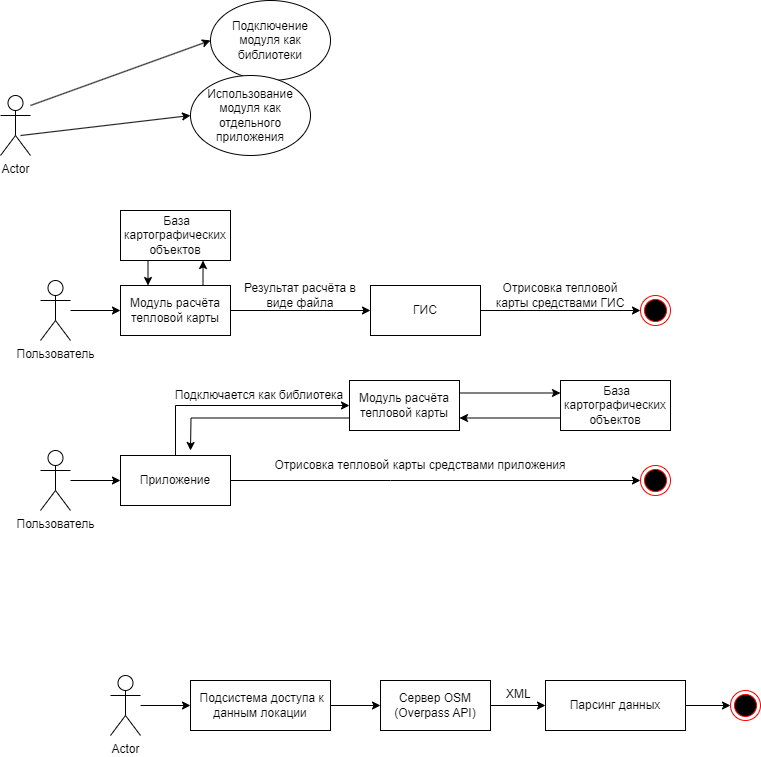

The diagram above was exported from draw.io. Its source (the exported page's mxGraphModel, read from the mxfile embedded in the PNG):
<mxGraphModel dx="1434" dy="796" grid="0" gridSize="10" guides="1" tooltips="1" connect="1" arrows="1" fold="1" page="1" pageScale="1" pageWidth="827" pageHeight="1169" background="#ffffff" math="0" shadow="0">
  <root>
    <mxCell id="0" />
    <mxCell id="1" parent="0" />
    <mxCell id="2Lhn-F8Ib4CG5dFkSO0I-5" style="edgeStyle=orthogonalEdgeStyle;rounded=0;orthogonalLoop=1;jettySize=auto;html=1;entryX=0;entryY=0.5;entryDx=0;entryDy=0;" parent="1" source="2Lhn-F8Ib4CG5dFkSO0I-1" target="2Lhn-F8Ib4CG5dFkSO0I-4" edge="1">
      <mxGeometry relative="1" as="geometry" />
    </mxCell>
    <mxCell id="2Lhn-F8Ib4CG5dFkSO0I-1" value="Actor" style="shape=umlActor;verticalLabelPosition=bottom;verticalAlign=top;html=1;" parent="1" vertex="1">
      <mxGeometry x="120" y="675" width="30" height="60" as="geometry" />
    </mxCell>
    <mxCell id="2Lhn-F8Ib4CG5dFkSO0I-7" style="edgeStyle=orthogonalEdgeStyle;rounded=0;orthogonalLoop=1;jettySize=auto;html=1;exitX=1;exitY=0.5;exitDx=0;exitDy=0;entryX=0;entryY=0.5;entryDx=0;entryDy=0;" parent="1" source="2Lhn-F8Ib4CG5dFkSO0I-4" target="2Lhn-F8Ib4CG5dFkSO0I-6" edge="1">
      <mxGeometry relative="1" as="geometry" />
    </mxCell>
    <mxCell id="2Lhn-F8Ib4CG5dFkSO0I-4" value="&lt;span id=&quot;docs-internal-guid-f08c2313-7fff-100b-e4bb-eea016b2d89f&quot; style=&quot;&quot;&gt;&lt;a style=&quot;text-decoration: none;&quot; href=&quot;https://docs.google.com/document/d/1rCX2qe-xBlGF6lrXxa2-HPlSOk61xR9FH5t5Fd1G1RA/edit#heading=h.mlb4dbx8l6pm&quot;&gt;&lt;span style=&quot;color: rgb(0, 0, 0); background-color: transparent; font-style: normal; font-variant: normal; text-decoration: none; vertical-align: baseline;&quot;&gt;&lt;font style=&quot;font-size: 12px;&quot;&gt;&amp;nbsp;Подсистема доступа к данным локации&lt;/font&gt;&lt;/span&gt;&lt;/a&gt;&lt;/span&gt;" style="html=1;whiteSpace=wrap;" parent="1" vertex="1">
      <mxGeometry x="200" y="680" width="140" height="50" as="geometry" />
    </mxCell>
    <mxCell id="LqoN64VGA8wJZju8qDVX-2" style="edgeStyle=orthogonalEdgeStyle;rounded=0;orthogonalLoop=1;jettySize=auto;html=1;exitX=1;exitY=0.5;exitDx=0;exitDy=0;entryX=0;entryY=0.5;entryDx=0;entryDy=0;" edge="1" parent="1" source="2Lhn-F8Ib4CG5dFkSO0I-6" target="LqoN64VGA8wJZju8qDVX-1">
      <mxGeometry relative="1" as="geometry" />
    </mxCell>
    <mxCell id="2Lhn-F8Ib4CG5dFkSO0I-6" value="Сервер OSM&lt;br&gt;(Overpass API)" style="html=1;whiteSpace=wrap;" parent="1" vertex="1">
      <mxGeometry x="390" y="680" width="110" height="50" as="geometry" />
    </mxCell>
    <mxCell id="2Lhn-F8Ib4CG5dFkSO0I-13" value="Подключение модуля как библиотеки" style="ellipse;whiteSpace=wrap;html=1;" parent="1" vertex="1">
      <mxGeometry x="220" width="120" height="80" as="geometry" />
    </mxCell>
    <mxCell id="2Lhn-F8Ib4CG5dFkSO0I-28" style="orthogonalLoop=1;jettySize=auto;html=1;entryX=0;entryY=0.5;entryDx=0;entryDy=0;rounded=1;" parent="1" target="2Lhn-F8Ib4CG5dFkSO0I-13" edge="1">
      <mxGeometry relative="1" as="geometry">
        <mxPoint x="40" y="105" as="sourcePoint" />
      </mxGeometry>
    </mxCell>
    <mxCell id="2Lhn-F8Ib4CG5dFkSO0I-30" style="orthogonalLoop=1;jettySize=auto;html=1;exitX=0.667;exitY=0.667;exitDx=0;exitDy=0;exitPerimeter=0;entryX=0;entryY=0.5;entryDx=0;entryDy=0;" parent="1" source="2Lhn-F8Ib4CG5dFkSO0I-15" target="2Lhn-F8Ib4CG5dFkSO0I-29" edge="1">
      <mxGeometry relative="1" as="geometry" />
    </mxCell>
    <mxCell id="2Lhn-F8Ib4CG5dFkSO0I-15" value="Actor" style="shape=umlActor;verticalLabelPosition=bottom;verticalAlign=top;html=1;" parent="1" vertex="1">
      <mxGeometry x="10" y="95" width="30" height="60" as="geometry" />
    </mxCell>
    <mxCell id="2Lhn-F8Ib4CG5dFkSO0I-29" value="Использование модуля как отдельного приложения" style="ellipse;whiteSpace=wrap;html=1;" parent="1" vertex="1">
      <mxGeometry x="200" y="75" width="120" height="80" as="geometry" />
    </mxCell>
    <mxCell id="2Lhn-F8Ib4CG5dFkSO0I-32" value="Подключается как библиотека" style="text;html=1;strokeColor=none;fillColor=none;align=center;verticalAlign=middle;whiteSpace=wrap;rounded=0;" parent="1" vertex="1">
      <mxGeometry x="179" y="380" width="180" height="30" as="geometry" />
    </mxCell>
    <mxCell id="2Lhn-F8Ib4CG5dFkSO0I-39" style="edgeStyle=orthogonalEdgeStyle;rounded=0;orthogonalLoop=1;jettySize=auto;html=1;entryX=0;entryY=0.5;entryDx=0;entryDy=0;" parent="1" source="2Lhn-F8Ib4CG5dFkSO0I-40" target="2Lhn-F8Ib4CG5dFkSO0I-56" edge="1">
      <mxGeometry relative="1" as="geometry" />
    </mxCell>
    <mxCell id="2Lhn-F8Ib4CG5dFkSO0I-40" value="Пользователь" style="shape=umlActor;verticalLabelPosition=bottom;verticalAlign=top;html=1;" parent="1" vertex="1">
      <mxGeometry x="50" y="280" width="30" height="60" as="geometry" />
    </mxCell>
    <mxCell id="2Lhn-F8Ib4CG5dFkSO0I-71" style="edgeStyle=orthogonalEdgeStyle;rounded=0;orthogonalLoop=1;jettySize=auto;html=1;entryX=0;entryY=0.5;entryDx=0;entryDy=0;" parent="1" source="2Lhn-F8Ib4CG5dFkSO0I-42" target="2Lhn-F8Ib4CG5dFkSO0I-70" edge="1">
      <mxGeometry relative="1" as="geometry" />
    </mxCell>
    <mxCell id="2Lhn-F8Ib4CG5dFkSO0I-42" value="ГИС" style="html=1;whiteSpace=wrap;" parent="1" vertex="1">
      <mxGeometry x="380" y="285" width="110" height="50" as="geometry" />
    </mxCell>
    <mxCell id="2Lhn-F8Ib4CG5dFkSO0I-66" style="edgeStyle=orthogonalEdgeStyle;rounded=0;orthogonalLoop=1;jettySize=auto;html=1;entryX=0.25;entryY=0;entryDx=0;entryDy=0;exitX=0.25;exitY=1;exitDx=0;exitDy=0;" parent="1" source="2Lhn-F8Ib4CG5dFkSO0I-47" target="2Lhn-F8Ib4CG5dFkSO0I-56" edge="1">
      <mxGeometry relative="1" as="geometry">
        <Array as="points" />
      </mxGeometry>
    </mxCell>
    <mxCell id="2Lhn-F8Ib4CG5dFkSO0I-47" value="&amp;nbsp;База картографических объектов" style="html=1;whiteSpace=wrap;" parent="1" vertex="1">
      <mxGeometry x="130" y="210" width="110" height="50" as="geometry" />
    </mxCell>
    <mxCell id="2Lhn-F8Ib4CG5dFkSO0I-48" style="edgeStyle=orthogonalEdgeStyle;rounded=0;orthogonalLoop=1;jettySize=auto;html=1;entryX=0;entryY=0.5;entryDx=0;entryDy=0;" parent="1" source="2Lhn-F8Ib4CG5dFkSO0I-49" target="2Lhn-F8Ib4CG5dFkSO0I-51" edge="1">
      <mxGeometry relative="1" as="geometry" />
    </mxCell>
    <mxCell id="2Lhn-F8Ib4CG5dFkSO0I-49" value="Пользователь" style="shape=umlActor;verticalLabelPosition=bottom;verticalAlign=top;html=1;" parent="1" vertex="1">
      <mxGeometry x="50" y="450" width="30" height="60" as="geometry" />
    </mxCell>
    <mxCell id="KpAT2wKyq-iUNV-nO9um-6" style="edgeStyle=orthogonalEdgeStyle;rounded=0;orthogonalLoop=1;jettySize=auto;html=1;entryX=0;entryY=0.5;entryDx=0;entryDy=0;" parent="1" source="2Lhn-F8Ib4CG5dFkSO0I-51" target="2Lhn-F8Ib4CG5dFkSO0I-53" edge="1">
      <mxGeometry relative="1" as="geometry">
        <Array as="points">
          <mxPoint x="185" y="405" />
        </Array>
      </mxGeometry>
    </mxCell>
    <mxCell id="2Lhn-F8Ib4CG5dFkSO0I-51" value="Приложение" style="html=1;whiteSpace=wrap;" parent="1" vertex="1">
      <mxGeometry x="130" y="455" width="110" height="50" as="geometry" />
    </mxCell>
    <mxCell id="KpAT2wKyq-iUNV-nO9um-1" style="edgeStyle=orthogonalEdgeStyle;rounded=0;orthogonalLoop=1;jettySize=auto;html=1;exitX=1;exitY=0.25;exitDx=0;exitDy=0;entryX=0;entryY=0.25;entryDx=0;entryDy=0;" parent="1" source="2Lhn-F8Ib4CG5dFkSO0I-53" target="2Lhn-F8Ib4CG5dFkSO0I-55" edge="1">
      <mxGeometry relative="1" as="geometry" />
    </mxCell>
    <mxCell id="KpAT2wKyq-iUNV-nO9um-3" style="edgeStyle=orthogonalEdgeStyle;rounded=0;orthogonalLoop=1;jettySize=auto;html=1;exitX=0;exitY=0.75;exitDx=0;exitDy=0;" parent="1" source="2Lhn-F8Ib4CG5dFkSO0I-53" edge="1">
      <mxGeometry relative="1" as="geometry">
        <mxPoint x="200" y="450" as="targetPoint" />
      </mxGeometry>
    </mxCell>
    <mxCell id="2Lhn-F8Ib4CG5dFkSO0I-53" value="Модуль расчёта тепловой карты" style="html=1;whiteSpace=wrap;" parent="1" vertex="1">
      <mxGeometry x="359" y="380" width="110" height="50" as="geometry" />
    </mxCell>
    <mxCell id="KpAT2wKyq-iUNV-nO9um-2" style="edgeStyle=orthogonalEdgeStyle;rounded=0;orthogonalLoop=1;jettySize=auto;html=1;exitX=0;exitY=0.75;exitDx=0;exitDy=0;entryX=1;entryY=0.75;entryDx=0;entryDy=0;" parent="1" source="2Lhn-F8Ib4CG5dFkSO0I-55" target="2Lhn-F8Ib4CG5dFkSO0I-53" edge="1">
      <mxGeometry relative="1" as="geometry" />
    </mxCell>
    <mxCell id="2Lhn-F8Ib4CG5dFkSO0I-55" value="&amp;nbsp;База картографических объектов" style="html=1;whiteSpace=wrap;" parent="1" vertex="1">
      <mxGeometry x="570" y="380" width="110" height="50" as="geometry" />
    </mxCell>
    <mxCell id="2Lhn-F8Ib4CG5dFkSO0I-64" style="edgeStyle=orthogonalEdgeStyle;rounded=0;orthogonalLoop=1;jettySize=auto;html=1;exitX=1;exitY=0.5;exitDx=0;exitDy=0;entryX=0;entryY=0.5;entryDx=0;entryDy=0;" parent="1" source="2Lhn-F8Ib4CG5dFkSO0I-56" target="2Lhn-F8Ib4CG5dFkSO0I-42" edge="1">
      <mxGeometry relative="1" as="geometry" />
    </mxCell>
    <mxCell id="2Lhn-F8Ib4CG5dFkSO0I-65" style="edgeStyle=orthogonalEdgeStyle;rounded=0;orthogonalLoop=1;jettySize=auto;html=1;exitX=0.75;exitY=0;exitDx=0;exitDy=0;entryX=0.75;entryY=1;entryDx=0;entryDy=0;" parent="1" source="2Lhn-F8Ib4CG5dFkSO0I-56" target="2Lhn-F8Ib4CG5dFkSO0I-47" edge="1">
      <mxGeometry relative="1" as="geometry" />
    </mxCell>
    <mxCell id="2Lhn-F8Ib4CG5dFkSO0I-56" value="Модуль расчёта тепловой карты" style="html=1;whiteSpace=wrap;" parent="1" vertex="1">
      <mxGeometry x="130" y="285" width="110" height="50" as="geometry" />
    </mxCell>
    <mxCell id="2Lhn-F8Ib4CG5dFkSO0I-67" value="Результат расчёта в виде файла" style="text;html=1;strokeColor=none;fillColor=none;align=center;verticalAlign=middle;whiteSpace=wrap;rounded=0;" parent="1" vertex="1">
      <mxGeometry x="250" y="280" width="120" height="30" as="geometry" />
    </mxCell>
    <mxCell id="2Lhn-F8Ib4CG5dFkSO0I-70" value="" style="ellipse;html=1;shape=endState;fillColor=#000000;strokeColor=#ff0000;" parent="1" vertex="1">
      <mxGeometry x="650" y="295" width="30" height="30" as="geometry" />
    </mxCell>
    <mxCell id="2Lhn-F8Ib4CG5dFkSO0I-72" value="Отрисовка тепловой карты средствами ГИС" style="text;html=1;strokeColor=none;fillColor=none;align=center;verticalAlign=middle;whiteSpace=wrap;rounded=0;" parent="1" vertex="1">
      <mxGeometry x="500" y="280" width="140" height="30" as="geometry" />
    </mxCell>
    <mxCell id="KpAT2wKyq-iUNV-nO9um-7" style="edgeStyle=orthogonalEdgeStyle;rounded=0;orthogonalLoop=1;jettySize=auto;html=1;exitX=0;exitY=1;exitDx=0;exitDy=0;entryX=0;entryY=0.5;entryDx=0;entryDy=0;" parent="1" source="KpAT2wKyq-iUNV-nO9um-4" target="KpAT2wKyq-iUNV-nO9um-5" edge="1">
      <mxGeometry relative="1" as="geometry">
        <Array as="points">
          <mxPoint x="400" y="480" />
          <mxPoint x="400" y="480" />
        </Array>
      </mxGeometry>
    </mxCell>
    <mxCell id="KpAT2wKyq-iUNV-nO9um-4" value="Отрисовка тепловой карты средствами приложения" style="text;html=1;strokeColor=none;fillColor=none;align=center;verticalAlign=middle;whiteSpace=wrap;rounded=0;" parent="1" vertex="1">
      <mxGeometry x="240" y="450" width="380" height="30" as="geometry" />
    </mxCell>
    <mxCell id="KpAT2wKyq-iUNV-nO9um-5" value="" style="ellipse;html=1;shape=endState;fillColor=#000000;strokeColor=#ff0000;" parent="1" vertex="1">
      <mxGeometry x="650" y="465" width="30" height="30" as="geometry" />
    </mxCell>
    <mxCell id="LqoN64VGA8wJZju8qDVX-4" style="edgeStyle=orthogonalEdgeStyle;rounded=0;orthogonalLoop=1;jettySize=auto;html=1;exitX=1;exitY=0.5;exitDx=0;exitDy=0;" edge="1" parent="1" source="LqoN64VGA8wJZju8qDVX-1" target="LqoN64VGA8wJZju8qDVX-3">
      <mxGeometry relative="1" as="geometry" />
    </mxCell>
    <mxCell id="LqoN64VGA8wJZju8qDVX-1" value="&lt;span style=&quot;&quot; id=&quot;docs-internal-guid-f08c2313-7fff-100b-e4bb-eea016b2d89f&quot;&gt;Парсинг данных&lt;br&gt;&lt;/span&gt;" style="html=1;whiteSpace=wrap;" vertex="1" parent="1">
      <mxGeometry x="555" y="680" width="140" height="50" as="geometry" />
    </mxCell>
    <mxCell id="LqoN64VGA8wJZju8qDVX-3" value="" style="ellipse;html=1;shape=endState;fillColor=#000000;strokeColor=#ff0000;" vertex="1" parent="1">
      <mxGeometry x="740" y="690" width="30" height="30" as="geometry" />
    </mxCell>
    <mxCell id="LqoN64VGA8wJZju8qDVX-5" value="XML" style="text;strokeColor=none;fillColor=none;spacingLeft=4;spacingRight=4;overflow=hidden;rotatable=0;points=[[0,0.5],[1,0.5]];portConstraint=eastwest;fontSize=12;whiteSpace=wrap;html=1;" vertex="1" parent="1">
      <mxGeometry x="510" y="680" width="40" height="30" as="geometry" />
    </mxCell>
  </root>
</mxGraphModel>